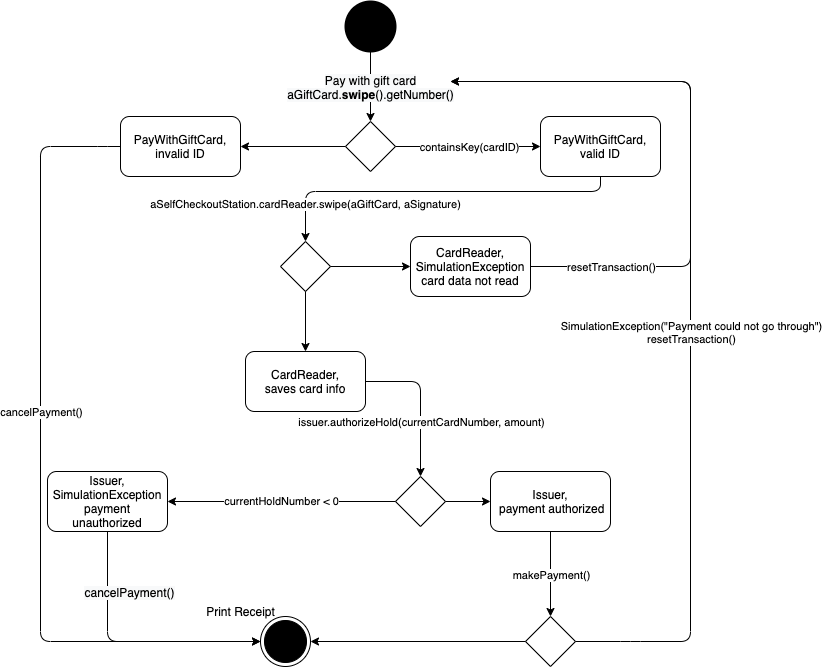

The diagram above was exported from draw.io. Its source (the exported page's mxGraphModel, read from the mxfile embedded in the PNG):
<mxGraphModel dx="1973" dy="780" grid="1" gridSize="10" guides="1" tooltips="1" connect="1" arrows="1" fold="1" page="1" pageScale="1" pageWidth="850" pageHeight="1100" math="0" shadow="0">
  <root>
    <mxCell id="0" />
    <mxCell id="1" parent="0" />
    <mxCell id="-owRuBJO7DbQXJKNkedG-1" value="" style="strokeWidth=2;html=1;shape=mxgraph.flowchart.start_2;whiteSpace=wrap;fillColor=#000000;" parent="1" vertex="1">
      <mxGeometry x="315" y="50" width="50" height="50" as="geometry" />
    </mxCell>
    <mxCell id="-owRuBJO7DbQXJKNkedG-4" value="&lt;font style=&quot;font-size: 12px&quot;&gt;&lt;span style=&quot;background-color: rgb(248 , 249 , 250)&quot;&gt;Pay with gift card&lt;br&gt;&lt;/span&gt;&lt;span style=&quot;background-color: rgb(248 , 249 , 250)&quot;&gt;aGiftCard.&lt;b&gt;swipe&lt;/b&gt;().getNumber()&lt;br&gt;&lt;/span&gt;&lt;/font&gt;" style="endArrow=classic;html=1;exitX=0.5;exitY=1;exitDx=0;exitDy=0;entryX=0.5;entryY=0;entryDx=0;entryDy=0;exitPerimeter=0;" parent="1" source="-owRuBJO7DbQXJKNkedG-1" target="6xejoQDDwWcLwukDLlq9-36" edge="1">
      <mxGeometry relative="1" as="geometry">
        <mxPoint x="337" y="140.0000000000001" as="sourcePoint" />
        <mxPoint x="340" y="150.0000000000001" as="targetPoint" />
        <Array as="points" />
      </mxGeometry>
    </mxCell>
    <mxCell id="-owRuBJO7DbQXJKNkedG-65" value="" style="ellipse;html=1;shape=endState;fillColor=#000000;" parent="1" vertex="1">
      <mxGeometry x="230" y="665" width="50" height="50" as="geometry" />
    </mxCell>
    <mxCell id="-owRuBJO7DbQXJKNkedG-70" value="Print Receipt" style="text;html=1;align=center;verticalAlign=middle;resizable=0;points=[];autosize=1;strokeColor=none;" parent="1" vertex="1">
      <mxGeometry x="170" y="650" width="80" height="20" as="geometry" />
    </mxCell>
    <mxCell id="6xejoQDDwWcLwukDLlq9-7" value="CardReader,&lt;br&gt;saves card info" style="rounded=1;whiteSpace=wrap;html=1;fillColor=#FFFFFF;" vertex="1" parent="1">
      <mxGeometry x="215" y="400" width="120" height="60" as="geometry" />
    </mxCell>
    <mxCell id="6xejoQDDwWcLwukDLlq9-9" value="CardReader,&lt;br&gt;SimulationException card data not read" style="rounded=1;whiteSpace=wrap;html=1;fillColor=#FFFFFF;" vertex="1" parent="1">
      <mxGeometry x="380" y="285" width="120" height="60" as="geometry" />
    </mxCell>
    <mxCell id="6xejoQDDwWcLwukDLlq9-10" value="PayWithGiftCard,&lt;br&gt;valid ID" style="rounded=1;whiteSpace=wrap;html=1;fillColor=#FFFFFF;" vertex="1" parent="1">
      <mxGeometry x="510" y="165" width="120" height="60" as="geometry" />
    </mxCell>
    <mxCell id="6xejoQDDwWcLwukDLlq9-11" value="" style="rhombus;whiteSpace=wrap;html=1;fillColor=#FFFFFF;" vertex="1" parent="1">
      <mxGeometry x="250" y="290" width="50" height="50" as="geometry" />
    </mxCell>
    <mxCell id="6xejoQDDwWcLwukDLlq9-13" value="" style="endArrow=classic;html=1;exitX=1;exitY=0.5;exitDx=0;exitDy=0;entryX=0;entryY=0.5;entryDx=0;entryDy=0;" edge="1" parent="1" source="6xejoQDDwWcLwukDLlq9-11" target="6xejoQDDwWcLwukDLlq9-9">
      <mxGeometry width="50" height="50" relative="1" as="geometry">
        <mxPoint x="370" y="315" as="sourcePoint" />
        <mxPoint x="440" y="340" as="targetPoint" />
      </mxGeometry>
    </mxCell>
    <mxCell id="6xejoQDDwWcLwukDLlq9-14" value="" style="endArrow=classic;html=1;entryX=0.5;entryY=0;entryDx=0;entryDy=0;exitX=0.5;exitY=1;exitDx=0;exitDy=0;" edge="1" parent="1" source="6xejoQDDwWcLwukDLlq9-11" target="6xejoQDDwWcLwukDLlq9-7">
      <mxGeometry width="50" height="50" relative="1" as="geometry">
        <mxPoint x="310" y="370" as="sourcePoint" />
        <mxPoint x="360" y="320" as="targetPoint" />
      </mxGeometry>
    </mxCell>
    <mxCell id="6xejoQDDwWcLwukDLlq9-17" value="" style="endArrow=classic;html=1;exitX=1;exitY=0.5;exitDx=0;exitDy=0;entryX=0.5;entryY=0;entryDx=0;entryDy=0;" edge="1" parent="1" source="6xejoQDDwWcLwukDLlq9-7" target="6xejoQDDwWcLwukDLlq9-19">
      <mxGeometry relative="1" as="geometry">
        <mxPoint x="250" y="480" as="sourcePoint" />
        <mxPoint x="520" y="530" as="targetPoint" />
        <Array as="points">
          <mxPoint x="390" y="430" />
        </Array>
      </mxGeometry>
    </mxCell>
    <mxCell id="6xejoQDDwWcLwukDLlq9-18" value="issuer.authorizeHold(currentCardNumber, amount)" style="edgeLabel;resizable=0;html=1;align=center;verticalAlign=middle;" connectable="0" vertex="1" parent="6xejoQDDwWcLwukDLlq9-17">
      <mxGeometry relative="1" as="geometry">
        <mxPoint y="21" as="offset" />
      </mxGeometry>
    </mxCell>
    <mxCell id="6xejoQDDwWcLwukDLlq9-19" value="" style="rhombus;whiteSpace=wrap;html=1;fillColor=#FFFFFF;" vertex="1" parent="1">
      <mxGeometry x="365" y="525" width="50" height="50" as="geometry" />
    </mxCell>
    <mxCell id="6xejoQDDwWcLwukDLlq9-20" value="currentHoldNumber &amp;lt; 0" style="endArrow=classic;html=1;exitX=0;exitY=0.5;exitDx=0;exitDy=0;entryX=1;entryY=0.5;entryDx=0;entryDy=0;" edge="1" parent="1" source="6xejoQDDwWcLwukDLlq9-19" target="6xejoQDDwWcLwukDLlq9-22">
      <mxGeometry relative="1" as="geometry">
        <mxPoint x="250" y="600" as="sourcePoint" />
        <mxPoint x="240" y="555" as="targetPoint" />
      </mxGeometry>
    </mxCell>
    <mxCell id="6xejoQDDwWcLwukDLlq9-22" value="Issuer,&lt;br&gt;SimulationException payment unauthorized" style="rounded=1;whiteSpace=wrap;html=1;fillColor=#FFFFFF;" vertex="1" parent="1">
      <mxGeometry x="17" y="520" width="120" height="60" as="geometry" />
    </mxCell>
    <mxCell id="6xejoQDDwWcLwukDLlq9-23" value="" style="endArrow=classic;html=1;exitX=1;exitY=0.5;exitDx=0;exitDy=0;entryX=0;entryY=0.5;entryDx=0;entryDy=0;" edge="1" parent="1" source="6xejoQDDwWcLwukDLlq9-19" target="6xejoQDDwWcLwukDLlq9-24">
      <mxGeometry width="50" height="50" relative="1" as="geometry">
        <mxPoint x="270" y="660" as="sourcePoint" />
        <mxPoint x="520" y="650" as="targetPoint" />
      </mxGeometry>
    </mxCell>
    <mxCell id="6xejoQDDwWcLwukDLlq9-24" value="Issuer,&lt;br&gt;&amp;nbsp;payment authorized" style="rounded=1;whiteSpace=wrap;html=1;fillColor=#FFFFFF;" vertex="1" parent="1">
      <mxGeometry x="460" y="520" width="120" height="60" as="geometry" />
    </mxCell>
    <mxCell id="6xejoQDDwWcLwukDLlq9-25" value="" style="endArrow=classic;html=1;exitX=0.5;exitY=1;exitDx=0;exitDy=0;entryX=0.5;entryY=0;entryDx=0;entryDy=0;" edge="1" parent="1" source="6xejoQDDwWcLwukDLlq9-24" target="6xejoQDDwWcLwukDLlq9-28">
      <mxGeometry relative="1" as="geometry">
        <mxPoint x="250" y="690" as="sourcePoint" />
        <mxPoint x="310" y="690" as="targetPoint" />
      </mxGeometry>
    </mxCell>
    <mxCell id="6xejoQDDwWcLwukDLlq9-26" value="makePayment()" style="edgeLabel;resizable=0;html=1;align=center;verticalAlign=middle;" connectable="0" vertex="1" parent="6xejoQDDwWcLwukDLlq9-25">
      <mxGeometry relative="1" as="geometry" />
    </mxCell>
    <mxCell id="6xejoQDDwWcLwukDLlq9-28" value="" style="rhombus;whiteSpace=wrap;html=1;fillColor=#FFFFFF;" vertex="1" parent="1">
      <mxGeometry x="495" y="665" width="50" height="50" as="geometry" />
    </mxCell>
    <mxCell id="6xejoQDDwWcLwukDLlq9-29" value="" style="endArrow=classic;html=1;exitX=1;exitY=0.5;exitDx=0;exitDy=0;" edge="1" parent="1" source="6xejoQDDwWcLwukDLlq9-28">
      <mxGeometry relative="1" as="geometry">
        <mxPoint x="270" y="560" as="sourcePoint" />
        <mxPoint x="420" y="130" as="targetPoint" />
        <Array as="points">
          <mxPoint x="600" y="690" />
          <mxPoint x="660" y="690" />
          <mxPoint x="660" y="130" />
        </Array>
      </mxGeometry>
    </mxCell>
    <mxCell id="6xejoQDDwWcLwukDLlq9-30" value="SimulationException(&quot;Payment could not go through&quot;)&lt;br&gt;resetTransaction()" style="edgeLabel;resizable=0;html=1;align=center;verticalAlign=middle;" connectable="0" vertex="1" parent="6xejoQDDwWcLwukDLlq9-29">
      <mxGeometry relative="1" as="geometry">
        <mxPoint y="32" as="offset" />
      </mxGeometry>
    </mxCell>
    <mxCell id="6xejoQDDwWcLwukDLlq9-31" value="" style="endArrow=classic;html=1;entryX=1;entryY=0.5;entryDx=0;entryDy=0;exitX=0;exitY=0.5;exitDx=0;exitDy=0;" edge="1" parent="1" source="6xejoQDDwWcLwukDLlq9-28" target="-owRuBJO7DbQXJKNkedG-65">
      <mxGeometry width="50" height="50" relative="1" as="geometry">
        <mxPoint x="310" y="550" as="sourcePoint" />
        <mxPoint x="360" y="500" as="targetPoint" />
      </mxGeometry>
    </mxCell>
    <mxCell id="6xejoQDDwWcLwukDLlq9-32" value="" style="endArrow=classic;html=1;exitX=0.5;exitY=1;exitDx=0;exitDy=0;entryX=0;entryY=0.5;entryDx=0;entryDy=0;" edge="1" parent="1" source="6xejoQDDwWcLwukDLlq9-22" target="-owRuBJO7DbQXJKNkedG-65">
      <mxGeometry relative="1" as="geometry">
        <mxPoint x="180" y="530" as="sourcePoint" />
        <mxPoint x="280" y="530" as="targetPoint" />
        <Array as="points">
          <mxPoint x="77" y="690" />
        </Array>
      </mxGeometry>
    </mxCell>
    <mxCell id="6xejoQDDwWcLwukDLlq9-33" value="&lt;span style=&quot;font-size: 12px ; background-color: rgb(248 , 249 , 250)&quot;&gt;cancelPayment()&lt;/span&gt;" style="edgeLabel;resizable=0;html=1;align=center;verticalAlign=middle;" connectable="0" vertex="1" parent="6xejoQDDwWcLwukDLlq9-32">
      <mxGeometry relative="1" as="geometry">
        <mxPoint y="-50" as="offset" />
      </mxGeometry>
    </mxCell>
    <mxCell id="6xejoQDDwWcLwukDLlq9-36" value="" style="rhombus;whiteSpace=wrap;html=1;fillColor=#FFFFFF;" vertex="1" parent="1">
      <mxGeometry x="315" y="170" width="50" height="50" as="geometry" />
    </mxCell>
    <mxCell id="6xejoQDDwWcLwukDLlq9-39" value="" style="endArrow=classic;html=1;exitX=1;exitY=0.5;exitDx=0;exitDy=0;entryX=0;entryY=0.5;entryDx=0;entryDy=0;" edge="1" parent="1" source="6xejoQDDwWcLwukDLlq9-36" target="6xejoQDDwWcLwukDLlq9-10">
      <mxGeometry relative="1" as="geometry">
        <mxPoint x="330" y="380" as="sourcePoint" />
        <mxPoint x="430" y="380" as="targetPoint" />
      </mxGeometry>
    </mxCell>
    <mxCell id="6xejoQDDwWcLwukDLlq9-40" value="containsKey(cardID)" style="edgeLabel;resizable=0;html=1;align=center;verticalAlign=middle;" connectable="0" vertex="1" parent="6xejoQDDwWcLwukDLlq9-39">
      <mxGeometry relative="1" as="geometry" />
    </mxCell>
    <mxCell id="6xejoQDDwWcLwukDLlq9-41" value="PayWithGiftCard,&lt;br&gt;invalid ID" style="rounded=1;whiteSpace=wrap;html=1;fillColor=#FFFFFF;" vertex="1" parent="1">
      <mxGeometry x="90" y="165" width="120" height="60" as="geometry" />
    </mxCell>
    <mxCell id="6xejoQDDwWcLwukDLlq9-42" value="" style="endArrow=classic;html=1;entryX=1;entryY=0.5;entryDx=0;entryDy=0;exitX=0;exitY=0.5;exitDx=0;exitDy=0;" edge="1" parent="1" source="6xejoQDDwWcLwukDLlq9-36" target="6xejoQDDwWcLwukDLlq9-41">
      <mxGeometry width="50" height="50" relative="1" as="geometry">
        <mxPoint x="310" y="210" as="sourcePoint" />
        <mxPoint x="410" y="350" as="targetPoint" />
      </mxGeometry>
    </mxCell>
    <mxCell id="6xejoQDDwWcLwukDLlq9-44" value="aSelfCheckoutStation.cardReader.swipe(aGiftCard, aSignature)" style="endArrow=classic;html=1;entryX=0.5;entryY=0;entryDx=0;entryDy=0;exitX=0.5;exitY=1;exitDx=0;exitDy=0;" edge="1" parent="1" source="6xejoQDDwWcLwukDLlq9-10" target="6xejoQDDwWcLwukDLlq9-11">
      <mxGeometry x="0.7931" relative="1" as="geometry">
        <mxPoint x="400" y="280" as="sourcePoint" />
        <mxPoint x="190" y="370" as="targetPoint" />
        <Array as="points">
          <mxPoint x="570" y="240" />
          <mxPoint x="275" y="240" />
        </Array>
        <mxPoint as="offset" />
      </mxGeometry>
    </mxCell>
    <mxCell id="6xejoQDDwWcLwukDLlq9-46" value="" style="endArrow=classic;html=1;exitX=1;exitY=0.5;exitDx=0;exitDy=0;" edge="1" parent="1" source="6xejoQDDwWcLwukDLlq9-9">
      <mxGeometry relative="1" as="geometry">
        <mxPoint x="340" y="390" as="sourcePoint" />
        <mxPoint x="420" y="130" as="targetPoint" />
        <Array as="points">
          <mxPoint x="660" y="315" />
          <mxPoint x="660" y="130" />
        </Array>
      </mxGeometry>
    </mxCell>
    <mxCell id="6xejoQDDwWcLwukDLlq9-47" value="resetTransaction()" style="edgeLabel;resizable=0;html=1;align=center;verticalAlign=middle;" connectable="0" vertex="1" parent="6xejoQDDwWcLwukDLlq9-46">
      <mxGeometry relative="1" as="geometry">
        <mxPoint x="-80" y="133" as="offset" />
      </mxGeometry>
    </mxCell>
    <mxCell id="6xejoQDDwWcLwukDLlq9-48" value="" style="endArrow=classic;html=1;exitX=0;exitY=0.5;exitDx=0;exitDy=0;entryX=0;entryY=0.5;entryDx=0;entryDy=0;" edge="1" parent="1" source="6xejoQDDwWcLwukDLlq9-41" target="-owRuBJO7DbQXJKNkedG-65">
      <mxGeometry relative="1" as="geometry">
        <mxPoint x="340" y="390" as="sourcePoint" />
        <mxPoint x="440" y="390" as="targetPoint" />
        <Array as="points">
          <mxPoint x="77" y="195" />
          <mxPoint x="10" y="195" />
          <mxPoint x="10" y="690" />
        </Array>
      </mxGeometry>
    </mxCell>
    <mxCell id="6xejoQDDwWcLwukDLlq9-49" value="cancelPayment()" style="edgeLabel;resizable=0;html=1;align=center;verticalAlign=middle;" connectable="0" vertex="1" parent="6xejoQDDwWcLwukDLlq9-48">
      <mxGeometry relative="1" as="geometry">
        <mxPoint y="-52" as="offset" />
      </mxGeometry>
    </mxCell>
  </root>
</mxGraphModel>